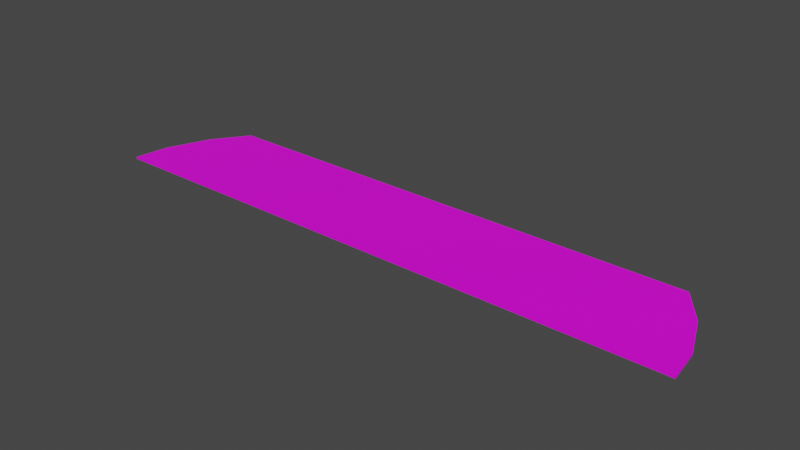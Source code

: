 # Source: terrain_rough_97.blend  (saved by Blender 3.0.42; exported with 4.5.12 LTS)
import bpy
from mathutils import Matrix  # noqa: F401  (used for matrix-valued properties, if any)

bpy.ops.wm.read_factory_settings(use_empty=True)
scene = bpy.context.scene
scene.name = 'Scene'

# ---- collections
col_collection = bpy.data.collections.new('Collection'); scene.collection.children.link(col_collection)

# ---- images (referenced by path relative to the original .blend; pixels are not part of the script)
import os
ASSET_DIR = os.environ.get("B2B_ASSET_DIR", "")  # directory of the original .blend (textures are referenced by path, not embedded)
HERE = os.path.dirname(os.path.abspath(__file__))  # packed textures are extracted next to this script under _unpacked/

def load_image(name, relpath, width, height, colorspace="sRGB"):
    """Load a texture the original file referenced (path relative to the .blend, or extracted next to this script)."""
    p = next((c for c in (os.path.join(HERE, relpath), os.path.join(ASSET_DIR, relpath)) if relpath and os.path.exists(c)), "")
    if p:
        img = bpy.data.images.load(p, check_existing=True)
        img.name = name
    else:  # same state as the original file: an image datablock whose file is absent (Cycles renders it pink)
        img = bpy.data.images.new(name, width, height)
        img.source = "FILE"
        img.filepath = "//" + (relpath or name)
    img.colorspace_settings.name = colorspace
    return img
img_background_jpg = load_image('background.jpg', 'background.jpg', 1024, 1024, 'sRGB')

# ---- materials (node trees are filled in below, after node groups)
mat_none_013 = bpy.data.materials.new('None.013')
mat_none_013.use_transparent_shadow = False

# ---- material node trees
mat_none_013.use_nodes = True; mat_none_013.node_tree.nodes.clear()
_N = mat_none_013.node_tree.nodes; _L = mat_none_013.node_tree.links
n0 = _N.new('ShaderNodeBsdfPrincipled'); n0.name = 'Principled BSDF'; n0.location = (10, 300)
n0.distribution = 'GGX'
n0.subsurface_method = 'RANDOM_WALK_SKIN'
n0.inputs[3].default_value = 1.45
n0.inputs[27].default_value = (0.0, 0.0, 0.0, 1.0)
n0.inputs[28].default_value = 1.0
n1 = _N.new('ShaderNodeOutputMaterial'); n1.name = 'Material Output'; n1.location = (300, 300)
n2 = _N.new('ShaderNodeTexImage'); n2.name = 'Image Texture'; n2.location = (-502, 106)
n2.image = img_background_jpg
_L.new(n0.outputs[0], n1.inputs[0])
_L.new(n2.outputs[0], n0.inputs[0])
n1.is_active_output = True

# ---- world
world_world = bpy.data.worlds.new('World'); scene.world = world_world
world_world.use_nodes = True; world_world.node_tree.nodes.clear()
_N = world_world.node_tree.nodes; _L = world_world.node_tree.links
n0 = _N.new('ShaderNodeOutputWorld'); n0.name = 'World Output'; n0.location = (300, 300)
n1 = _N.new('ShaderNodeBackground'); n1.name = 'Background'; n1.location = (10, 300)
n1.inputs[0].default_value = (0.05088, 0.05088, 0.05088, 1.0)
_L.new(n1.outputs[0], n0.inputs[0])
n0.is_active_output = True
world_world.color = (0.05088, 0.05088, 0.05088)
world_world.use_sun_shadow = False
world_world.sun_shadow_jitter_overblur = 0.0

# ---- meshes
me_terrain_woods__198_terrain_woods__198_terrain_woods__198_terrai = bpy.data.meshes.new('terrain_Woods_#198_terrain_Woods_#198_terrain_Woods_#198_terrai')
me_terrain_woods__198_terrain_woods__198_terrain_woods__198_terrai.from_pydata([(-6.131, -0.3994, -0.02), (-6.228, -1.13, 0.02), (-6.131, -0.3994, 0.02), (-5.773, 0.4794, -0.02), (-5.246, 1.216, 0.02), (-5.246, 1.216, -0.02), (5.775, 0.4597, 0.02), (5.251, 1.198, -0.02), (5.251, 1.198, 0.02), (6.129, -0.4203, -0.02), (5.775, 0.4597, -0.02), (6.129, -0.4203, 0.02), (6.224, -1.152, -0.02), (6.224, -1.152, 0.02), (-6.132, -1.13, 0.02), (6.128, -1.151, -0.02), (5.153, -1.15, -0.02), (-0.009538, 1.207, -0.02), (0.7124, -1.142, -0.02), (-6.228, -1.13, -0.02), (-5.773, 0.4794, 0.02), (-5.48, -1.132, 0.02)], [], [(1, 2, 0, 19), (3, 0, 2, 20), (7, 8, 6, 10), (9, 10, 6, 11), (8, 7, 17, 5, 4), (12, 9, 11, 13), (12, 15, 16, 18, 19, 0, 3, 5, 17, 7, 10, 9), (13, 21, 14, 1, 19, 18, 16, 15, 12), (4, 5, 3, 20), (14, 21, 13, 11, 6, 8, 4, 20, 2, 1)])
me_terrain_woods__198_terrain_woods__198_terrain_woods__198_terrai.polygons.foreach_set('use_smooth', [True] * 10)
_k = set([(0, 2), (0, 3), (0, 19), (1, 2), (1, 14), (1, 19), (2, 20), (3, 5), (3, 20), (4, 5), (4, 8), (4, 20), (5, 17), (6, 8), (6, 10), (6, 11), (7, 8), (7, 10), (7, 17), (9, 10), (9, 11), (9, 12), (11, 13), (12, 13), (12, 15), (13, 21), (14, 21), (15, 16), (16, 18), (18, 19)])
me_terrain_woods__198_terrain_woods__198_terrain_woods__198_terrai.attributes.new('sharp_edge', 'BOOLEAN', 'EDGE').data.foreach_set('value', [ (min(e.vertices), max(e.vertices)) in _k for e in me_terrain_woods__198_terrain_woods__198_terrain_woods__198_terrai.edges])
_uv = me_terrain_woods__198_terrain_woods__198_terrain_woods__198_terrai.uv_layers.new(name='UVMap')
_uv.uv.foreach_set('vector', [0.7437, 1.0, 0.7188, 1.0, 0.7188, 0.5, 0.7437, 0.5, 0.6875, 0.5, 0.7188, 0.5, 0.7188, 1.0, 0.6875, 1.0, 0.3409, 0.5, 0.3409, 1.0, 0.3125, 1.0, 0.3125, 0.5, 0.2812, 0.5, 0.3125, 0.5, 0.3125, 1.0, 0.2812, 1.0, 0.5625, 0.9625, 0.4375, 0.9625, 0.4375, 0.8748, 0.4375, 0.7875, 0.5625, 0.7875, 0.2563, 0.5, 0.2812, 0.5, 0.2812, 1.0, 0.2563, 1.0, 0.01214, 0.991, 0.01237, 0.991, 0.01476, 0.991, 0.0256, 0.991, 0.04255, 0.991, 0.04231, 0.9886, 0.04144, 0.9857, 0.04016, 0.9833, 0.02737, 0.9833, 0.01453, 0.9833, 0.01324, 0.9857, 0.01237, 0.9886, 0.625, 0.2505, 0.625, 0.4846, 0.625, 0.4976, 0.625, 0.4995, 0.375, 0.4995, 0.375, 0.3607, 0.375, 0.2719, 0.375, 0.2524, 0.375, 0.2505, 0.6591, 1.0, 0.6591, 0.5, 0.6875, 0.5, 0.6875, 1.0, 0.4397, 0.9598, 0.4397, 0.912, 0.4397, 0.05265, 0.4934, 0.0597, 0.558, 0.08581, 0.6121, 0.1244, 0.6121, 0.8951, 0.558, 0.9337, 0.4934, 0.9598, 0.4397, 0.9669])
me_terrain_woods__198_terrain_woods__198_terrain_woods__198_terrai.materials.append(mat_none_013)
me_terrain_woods__198_terrain_woods__198_terrain_woods__198_terrai.use_remesh_fix_poles = True
me_terrain_woods__198_terrain_woods__198_terrain_woods__198_terrai.use_remesh_preserve_attributes = False
me_terrain_woods__198_terrain_woods__198_terrain_woods__198_terrai.update()
me_terrain_woods__198_terrain_woods__198_terrain_woods__198_terrai.normals_split_custom_set([tuple(v) for v in zip(*[iter([-0.9913, 0.1319, 0.0, -0.9913, 0.1319, 0.0, -0.9913, 0.1319, 0.0, -0.9913, 0.1319, 0.0, -0.9264, 0.3765, 0.0, -0.9264, 0.3765, 0.0, -0.9264, 0.3765, 0.0, -0.9264, 0.3765, 0.0, 0.8153, 0.579, 0.0, 0.8153, 0.579, 0.0, 0.8153, 0.579, 0.0, 0.8153, 0.579, 0.0, 0.9277, 0.3734, 0.0, 0.9277, 0.3734, 0.0, 0.9277, 0.3734, 0.0, 0.9277, 0.3734, 0.0, 0.001707, 1.0, -1.136e-06, 0.001707, 1.0, -1.136e-06, 0.001707, 1.0, -1.136e-06, 0.001707, 1.0, -1.136e-06, 0.001707, 1.0, -1.136e-06, 0.9917, 0.1285, 0.0, 0.9917, 0.1285, 0.0, 0.9917, 0.1285, 0.0, 0.9917, 0.1285, 0.0, -2.022e-10, -1.315e-07, -1.0, -2.022e-10, -1.315e-07, -1.0, -2.022e-10, -1.315e-07, -1.0, -2.022e-10, -1.315e-07, -1.0, -2.022e-10, -1.315e-07, -1.0, -2.022e-10, -1.315e-07, -1.0, -2.022e-10, -1.315e-07, -1.0, -2.022e-10, -1.315e-07, -1.0, -2.022e-10, -1.315e-07, -1.0, -2.022e-10, -1.315e-07, -1.0, -2.022e-10, -1.315e-07, -1.0, -2.022e-10, -1.315e-07, -1.0, -0.001707, -1.0, 7.631e-07, -0.001707, -1.0, 7.631e-07, -0.001707, -1.0, 7.631e-07, -0.001707, -1.0, 7.631e-07, -0.001707, -1.0, 7.631e-07, -0.001707, -1.0, 7.631e-07, -0.001707, -1.0, 7.631e-07, -0.001707, -1.0, 7.631e-07, -0.001707, -1.0, 7.631e-07, -0.8134, 0.5818, 0.0, -0.8134, 0.5818, 0.0, -0.8134, 0.5818, 0.0, -0.8134, 0.5818, 0.0, 1.348e-10, 1.315e-07, 1.0, 1.348e-10, 1.315e-07, 1.0, 1.348e-10, 1.315e-07, 1.0, 1.348e-10, 1.315e-07, 1.0, 1.348e-10, 1.315e-07, 1.0, 1.348e-10, 1.315e-07, 1.0, 1.348e-10, 1.315e-07, 1.0, 1.348e-10, 1.315e-07, 1.0, 1.348e-10, 1.315e-07, 1.0, 1.348e-10, 1.315e-07, 1.0])] * 3)])

# ---- objects
ob_terrain_rough__97 = bpy.data.objects.new('terrain Rough #97', me_terrain_woods__198_terrain_woods__198_terrain_woods__198_terrai)

# ---- transforms, parenting, visibility, modifiers, constraints
ob_terrain_rough__97.location = (0.0, 0.0, 0.0)

# ---- collection membership
col_collection.objects.link(ob_terrain_rough__97)

# ---- scene / render settings (as saved in the file)
scene.frame_start = 1; scene.frame_end = 250; scene.frame_set(1)
scene.render.engine = 'BLENDER_EEVEE_NEXT'
scene.cycles.sampling_pattern = 'TABULATED_SOBOL'
scene.cycles.use_light_tree = False
scene.view_settings.view_transform = 'Filmic'
bpy.context.view_layer.update()

# ---- added for rendering (the .blend has no active camera and no usable light): camera, sun
cam_auto = bpy.data.cameras.new('AutoCamera')
cam_auto.lens = 50.0
cam_auto.sensor_width = 36.0
cam_auto.clip_end = 1000.0
ob_auto_camera = bpy.data.objects.new('AutoCamera', cam_auto)
scene.collection.objects.link(ob_auto_camera)
ob_auto_camera.location = (11.7253, -14.0404, 9.38177)
ob_auto_camera.rotation_euler = (1.09748, -7.21219e-08, 0.694738)
scene.camera = ob_auto_camera
light_auto_sun = bpy.data.lights.new('AutoSun', 'SUN')
light_auto_sun.energy = 3.0
light_auto_sun.angle = 0.0523599
ob_auto_sun = bpy.data.objects.new('AutoSun', light_auto_sun)
scene.collection.objects.link(ob_auto_sun)
ob_auto_sun.rotation_euler = (0.872665, 0.174533, 0.523599)
bpy.context.view_layer.update()
